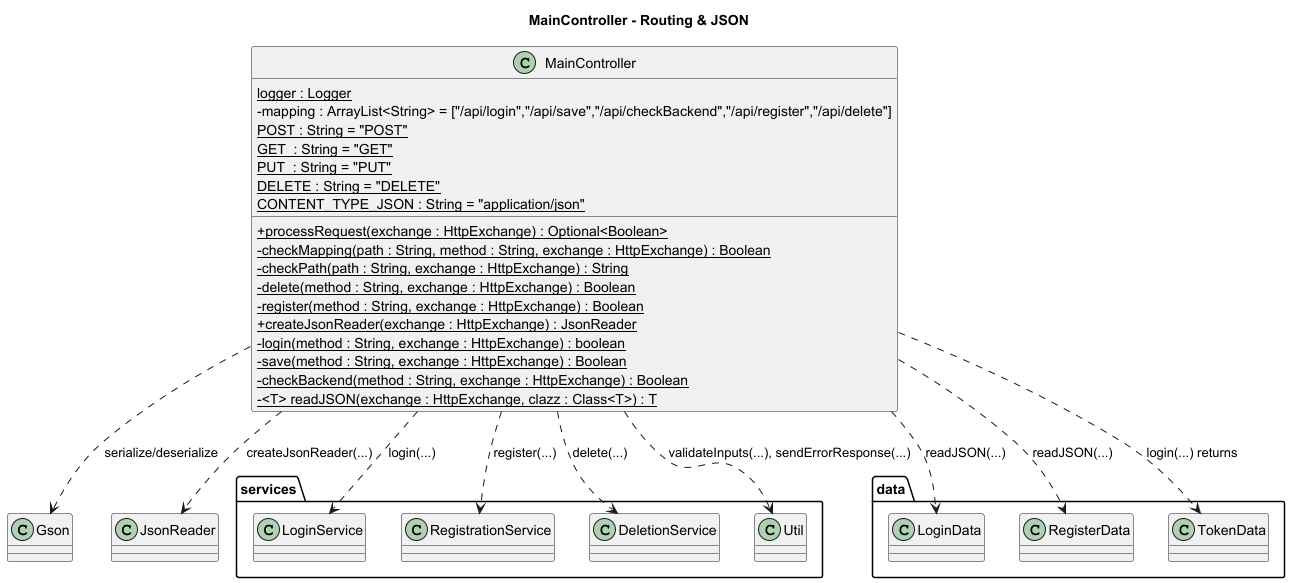

The diagram above was rendered by PlantUML. Its source (embedded in the PNG):
@startuml
title MainController - Routing & JSON

skinparam classAttributeIconSize 0

class MainController {
  {static} logger : Logger
  - mapping : ArrayList<String> = ["/api/login","/api/save","/api/checkBackend","/api/register","/api/delete"]
  {static} POST : String = "POST"
  {static} GET  : String = "GET"
  {static} PUT  : String = "PUT"
  {static} DELETE : String = "DELETE"
  {static} CONTENT_TYPE_JSON : String = "application/json"

  + {static} processRequest(exchange : HttpExchange) : Optional<Boolean>
  - {static} checkMapping(path : String, method : String, exchange : HttpExchange) : Boolean
  - {static} checkPath(path : String, exchange : HttpExchange) : String
  - {static} delete(method : String, exchange : HttpExchange) : Boolean
  - {static} register(method : String, exchange : HttpExchange) : Boolean
  + {static} createJsonReader(exchange : HttpExchange) : JsonReader
  - {static} login(method : String, exchange : HttpExchange) : boolean
  - {static} save(method : String, exchange : HttpExchange) : Boolean
  - {static} checkBackend(method : String, exchange : HttpExchange) : Boolean
  - {static} <T> readJSON(exchange : HttpExchange, clazz : Class<T>) : T
}

MainController ..> services.LoginService : login(...)
MainController ..> services.RegistrationService : register(...)
MainController ..> services.DeletionService : delete(...)
MainController ..> data.LoginData : readJSON(...)
MainController ..> data.RegisterData : readJSON(...)
MainController ..> data.TokenData : login(...) returns
MainController ..> Gson : serialize/deserialize
MainController ..> JsonReader : createJsonReader(...)
MainController ..> services.Util : validateInputs(...), sendErrorResponse(...)
@enduml